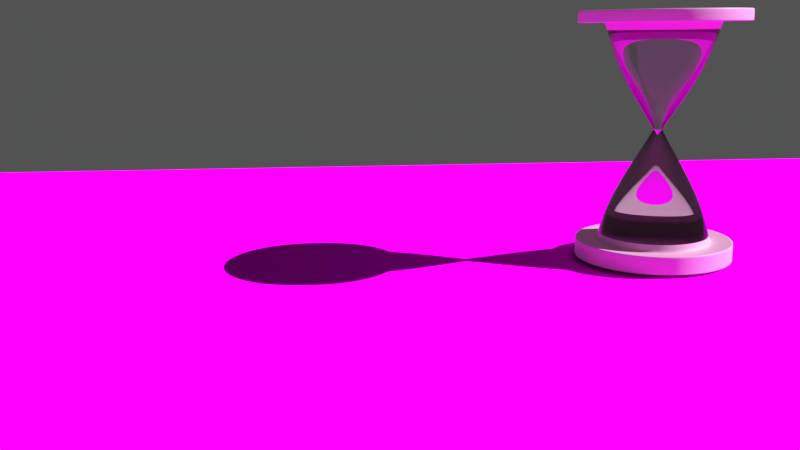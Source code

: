 # Source: sAND_WATCH.blend  (saved by Blender 2.79.0; exported with 4.5.12 LTS)
import bpy
from mathutils import Matrix  # noqa: F401  (used for matrix-valued properties, if any)

bpy.ops.wm.read_factory_settings(use_empty=True)
scene = bpy.context.scene
scene.name = 'Scene'

# ---- collections
col_collection_1 = bpy.data.collections.new('Collection 1'); scene.collection.children.link(col_collection_1)
col_collection_12 = bpy.data.collections.new('Collection 12'); scene.collection.children.link(col_collection_12)

# ---- images (referenced by path relative to the original .blend; pixels are not part of the script)
import os
ASSET_DIR = os.environ.get("B2B_ASSET_DIR", "")  # directory of the original .blend (textures are referenced by path, not embedded)
HERE = os.path.dirname(os.path.abspath(__file__))  # packed textures are extracted next to this script under _unpacked/

def load_image(name, relpath, width, height, colorspace="sRGB"):
    """Load a texture the original file referenced (path relative to the .blend, or extracted next to this script)."""
    p = next((c for c in (os.path.join(HERE, relpath), os.path.join(ASSET_DIR, relpath)) if relpath and os.path.exists(c)), "")
    if p:
        img = bpy.data.images.load(p, check_existing=True)
        img.name = name
    else:  # same state as the original file: an image datablock whose file is absent (Cycles renders it pink)
        img = bpy.data.images.new(name, width, height)
        img.source = "FILE"
        img.filepath = "//" + (relpath or name)
    img.colorspace_settings.name = colorspace
    return img
img_innocent = load_image('innocent', 'marble_01_diff_4k.jpg', 1024, 1024, 'sRGB')
img_floor_tiles_04_nor_8k_jpg = load_image('floor_tiles_04_nor_8k.jpg', 'floor_tiles_04_nor_8k.jpg', 1024, 1024, 'sRGB')

# ---- materials (node trees are filled in below, after node groups)
mat_material_006 = bpy.data.materials.new('Material.006')
mat_material_006.alpha_threshold = 0.0
mat_material_006.roughness = 0.5
mat_innocent = bpy.data.materials.new('innocent')
mat_innocent.alpha_threshold = 0.0
mat_innocent.preview_render_type = 'SHADERBALL'
mat_innocent.diffuse_color = (0.09318, 0.5871, 0.8, 1.0)
mat_innocent.roughness = 0.5
mat_material_002 = bpy.data.materials.new('Material.002')
mat_material_002.alpha_threshold = 0.0
mat_material_002.roughness = 0.5
mat_material = bpy.data.materials.new('Material')
mat_material.alpha_threshold = 0.0
mat_material.roughness = 0.5

# ---- material node trees
mat_material_006.use_nodes = True; mat_material_006.node_tree.nodes.clear()
_N = mat_material_006.node_tree.nodes; _L = mat_material_006.node_tree.links
n0 = _N.new('ShaderNodeOutputMaterial'); n0.name = 'Material Output'; n0.location = (604, 692)
n1 = _N.new('ShaderNodeTexImage'); n1.name = 'Image Texture'; n1.location = (-250, 737)
n1.width = 140
n1.image = img_innocent
n2 = _N.new('ShaderNodeBsdfDiffuse'); n2.name = 'Diffuse BSDF'; n2.location = (251, 715)
n2.inputs[1].default_value = 0.025
n3 = _N.new('ShaderNodeTexImage'); n3.name = 'Image Texture.001'; n3.location = (-176, 455)
n3.width = 140
n3.image = img_floor_tiles_04_nor_8k_jpg
n4 = _N.new('ShaderNodeBump'); n4.name = 'Bump'; n4.location = (18, 644)
n4.inputs[0].default_value = 2.0
n4.inputs[1].default_value = 0.1
n4.inputs[2].default_value = 1.0
_L.new(n1.outputs[0], n2.inputs[0])
_L.new(n2.outputs[0], n0.inputs[0])
_L.new(n3.outputs[0], n4.inputs[4])
_L.new(n1.outputs[0], n4.inputs[3])
_L.new(n4.outputs[0], n2.inputs[2])
n0.is_active_output = True
mat_innocent.use_nodes = True; mat_innocent.node_tree.nodes.clear()
_N = mat_innocent.node_tree.nodes; _L = mat_innocent.node_tree.links
n0 = _N.new('ShaderNodeBsdfDiffuse'); n0.name = 'Diffuse BSDF'; n0.location = (10, 300)
n0.inputs[0].default_value = (0.03967, 0.01563, 0.01738, 1.0)
n1 = _N.new('ShaderNodeOutputMaterial'); n1.name = 'Material Output'; n1.location = (494, 311)
n2 = _N.new('ShaderNodeAddShader'); n2.name = 'Add Shader'; n2.location = (287, 273)
n3 = _N.new('ShaderNodeBsdfPrincipled'); n3.name = 'Principled BSDF'; n3.location = (16, 162)
n3.width = 150
n3.subsurface_method = 'BURLEY'
n3.inputs[0].default_value = (0.8, 0.4426, 0.6991, 1.0)
n3.inputs[3].default_value = 1.45
n3.inputs[9].default_value = (1.0, 1.0, 1.0)
_L.new(n3.outputs[0], n2.inputs[1])
_L.new(n0.outputs[0], n2.inputs[0])
_L.new(n2.outputs[0], n1.inputs[0])
n1.is_active_output = True
mat_material_002.use_nodes = True; mat_material_002.node_tree.nodes.clear()
_N = mat_material_002.node_tree.nodes; _L = mat_material_002.node_tree.links
n0 = _N.new('ShaderNodeOutputMaterial'); n0.name = 'Material Output'; n0.location = (-92, 611)
n1 = _N.new('ShaderNodeNewGeometry'); n1.name = 'Geometry'; n1.location = (-704, 544)
n2 = _N.new('ShaderNodeBsdfGlass'); n2.name = 'Glass BSDF'; n2.location = (-382, 611)
n2.distribution = 'BECKMANN'
n2.inputs[0].default_value = (0.8, 0.8, 0.8, 1.0)
n2.inputs[2].default_value = 1.45
_L.new(n2.outputs[0], n0.inputs[0])
n0.is_active_output = True
mat_material.use_nodes = True; mat_material.node_tree.nodes.clear()
_N = mat_material.node_tree.nodes; _L = mat_material.node_tree.links
n0 = _N.new('ShaderNodeOutputMaterial'); n0.name = 'Material Output'; n0.location = (300, 300)
n1 = _N.new('ShaderNodeBsdfDiffuse'); n1.name = 'Diffuse BSDF'; n1.location = (10, 300)
n1.inputs[0].default_value = (0.454, 0.3703, 0.8, 1.0)
_L.new(n1.outputs[0], n0.inputs[0])
n0.is_active_output = True

# ---- world
world_world = bpy.data.worlds.new('World'); scene.world = world_world
world_world.use_nodes = True; world_world.node_tree.nodes.clear()
_N = world_world.node_tree.nodes; _L = world_world.node_tree.links
n0 = _N.new('ShaderNodeOutputWorld'); n0.name = 'World Output'; n0.location = (300, 300)
n1 = _N.new('ShaderNodeBackground'); n1.name = 'Background'; n1.location = (10, 300)
n1.inputs[0].default_value = (0.08353, 0.08353, 0.08353, 1.0)
_L.new(n1.outputs[0], n0.inputs[0])
n0.is_active_output = True
world_world.color = (0.08353, 0.08353, 0.08353)
world_world.use_sun_shadow = False
world_world.sun_shadow_jitter_overblur = 0.0
world_world.cycles.sampling_method = 'MANUAL'

# ---- cameras
cam_camera = bpy.data.cameras.new('Camera')
cam_camera.clip_end = 100.0
cam_camera.lens = 35.0
cam_camera.sensor_width = 32.0
cam_camera.sensor_height = 18.0
cam_camera.ortho_scale = 7.314
cam_camera.dof.focus_distance = 0.0

# ---- lights
light_point_002 = bpy.data.lights.new('Point.002', 'SUN')
light_point_002.transmission_factor = 0.0
light_point_002.angle = 0.0
light_point_002.energy = 5.0
light_point_002.shadow_buffer_clip_start = 0.5
light_point_002.shadow_cascade_max_distance = 1000.0

# ---- meshes
me_plane = bpy.data.meshes.new('Plane')
me_plane.from_pydata([(-1.0, -1.0, 0.0), (1.0, -1.0, 0.0), (-1.0, 1.0, 0.0), (1.0, 1.0, 0.0)], [], [(0, 1, 3, 2)])
me_plane.polygons.foreach_set('material_index', [1])
_uv = me_plane.uv_layers.new(name='UVMap')
_uv.uv.foreach_set('vector', [1.006, 0.006432, 0.9936, 1.006, -0.00635, 0.9936, 0.006432, -0.00635])
me_plane.materials.append(None)
me_plane.materials.append(mat_material_006)
me_plane.use_remesh_preserve_volume = False
me_plane.use_remesh_preserve_attributes = False
me_plane.use_mirror_vertex_groups = False
me_plane.update()
me_cylinder_001 = bpy.data.meshes.new('Cylinder.001')
me_cylinder_001.from_pydata([(-3.2e-08, 0.8245, -1.0), (-6.903e-08, 0.6242, 1.815), (0.3155, 0.7617, -1.0), (0.2389, 0.5767, 1.815), (0.583, 0.583, -1.0), (0.4414, 0.4414, 1.815), (0.7617, 0.3155, -1.0), (0.5767, 0.2389, 1.815), (0.8245, -4.504e-08, -1.0), (0.6242, -4.79e-08, 1.815), (0.7617, -0.3155, -1.0), (0.5767, -0.2389, 1.815), (0.583, -0.583, -1.0), (0.4414, -0.4414, 1.815), (0.3155, -0.7617, -1.0), (0.2389, -0.5767, 1.815), (1.23e-07, -0.8245, -1.0), (9.225e-08, -0.6242, 1.815), (-0.3155, -0.7617, -1.0), (-0.2389, -0.5767, 1.815), (-0.583, -0.583, -1.0), (-0.4414, -0.4414, 1.815), (-0.7617, -0.3155, -1.0), (-0.5767, -0.2389, 1.815), (-0.8245, -7.512e-11, -1.0), (-0.6242, -1.769e-08, 1.815), (-0.7617, 0.3155, -1.0), (-0.5767, 0.2389, 1.815), (-0.583, 0.583, -1.0), (-0.4414, 0.4414, 1.815), (-0.3155, 0.7617, -1.0), (-0.2389, 0.5767, 1.815), (1.022e-09, 0.9789, 1.714), (0.3746, 0.9044, 1.714), (0.6922, 0.6922, 1.714), (0.9044, 0.3746, 1.714), (0.9789, -4.251e-08, 1.714), (0.9044, -0.3746, 1.714), (0.6922, -0.6922, 1.714), (0.3746, -0.9044, 1.714), (1.488e-07, -0.9789, 1.714), (-0.3746, -0.9044, 1.714), (-0.6922, -0.6922, 1.714), (-0.9044, -0.3746, 1.714), (-0.9789, 1.195e-08, 1.714), (-0.9044, 0.3746, 1.714), (-0.6922, 0.6922, 1.714), (-0.3746, 0.9044, 1.714), (0.3827, 0.9239, -0.8443), (0.7071, 0.7071, -0.8443), (0.9239, 0.3827, -0.8443), (1.0, -4.371e-08, -0.8443), (0.9239, -0.3827, -0.8443), (0.7071, -0.7071, -0.8443), (0.3827, -0.9239, -0.8443), (1.51e-07, -1.0, -0.8443), (-0.3827, -0.9239, -0.8443), (-0.7071, -0.7071, -0.8443), (-0.9239, -0.3827, -0.8443), (-1.0, 1.192e-08, -0.8443), (-0.9239, 0.3827, -0.8443), (-0.7071, 0.7071, -0.8443), (-0.3827, 0.9239, -0.8443), (0.0, 1.0, -0.8443), (4.202e-08, 0.07673, 0.4785), (0.02936, 0.07089, 0.4785), (0.05426, 0.05426, 0.4785), (0.07089, 0.02936, 0.4785), (0.07673, 1.902e-09, 0.4785), (0.07089, -0.02936, 0.4785), (0.05426, -0.05426, 0.4785), (0.02936, -0.07089, 0.4785), (5.361e-08, -0.07673, 0.4785), (-0.02936, -0.07089, 0.4785), (-0.05426, -0.05426, 0.4785), (-0.07089, -0.02936, 0.4785), (-0.07673, 6.171e-09, 0.4785), (-0.07089, 0.02936, 0.4785), (-0.05426, 0.05426, 0.4785), (-0.02936, 0.07089, 0.4785), (0.5553, 1.341, 1.838), (-3.668e-08, 1.451, 1.838), (-2.378e-08, 1.272, 1.699), (1.026, 1.026, 1.838), (1.341, 0.5553, 1.838), (1.451, -6.249e-08, 1.838), (1.341, -0.5553, 1.838), (1.026, -1.026, 1.838), (0.5553, -1.341, 1.838), (1.824e-07, -1.451, 1.838), (-0.5553, -1.341, 1.838), (-1.026, -1.026, 1.838), (-1.341, -0.5553, 1.838), (-1.451, 1.823e-08, 1.838), (-1.341, 0.5553, 1.838), (-1.026, 1.026, 1.838), (-0.5553, 1.341, 1.838), (0.4868, 1.175, 1.699), (0.8996, 0.8996, 1.699), (1.175, 0.4868, 1.699), (1.272, -5.525e-08, 1.699), (1.175, -0.4868, 1.699), (0.8996, -0.8996, 1.699), (0.4868, -1.175, 1.699), (1.683e-07, -1.272, 1.699), (-0.4868, -1.175, 1.699), (-0.8996, -0.8996, 1.699), (-1.175, -0.4868, 1.699), (-1.272, 1.553e-08, 1.699), (-1.175, 0.4868, 1.699), (-0.8996, 0.8996, 1.699), (-0.4868, 1.175, 1.699), (-4.923e-08, 1.378, -1.029), (0.5273, 1.273, -1.029), (0.5273, 1.273, -0.8149), (0.9744, 0.9744, -1.029), (0.9744, 0.9744, -0.8149), (1.273, 0.5273, -1.029), (1.273, 0.5273, -0.8149), (1.378, -5.023e-08, -1.029), (1.378, -5.023e-08, -0.8149), (1.273, -0.5273, -1.029), (1.273, -0.5273, -0.8149), (0.9744, -0.9744, -1.029), (0.9744, -0.9744, -0.8149), (0.5273, -1.273, -1.029), (0.5273, -1.273, -0.8149), (1.588e-07, -1.378, -1.029), (1.588e-07, -1.378, -0.8149), (-0.5273, -1.273, -1.029), (-0.5273, -1.273, -0.8149), (-0.9744, -0.9744, -1.029), (-0.9744, -0.9744, -0.8149), (-1.273, -0.5273, -1.029), (-1.273, -0.5273, -0.8149), (-1.378, 2.644e-08, -1.029), (-1.378, 2.644e-08, -0.8149), (-1.273, 0.5273, -1.029), (-1.273, 0.5273, -0.8149), (-0.9744, 0.9744, -1.029), (-0.9744, 0.9744, -0.8149), (-0.5273, 1.273, -1.029), (-0.5273, 1.273, -0.8149), (-4.923e-08, 1.378, -0.8149), (-0.3324, 0.9951, -0.8396), (-0.07374, 1.047, -0.8396), (-0.7951, -0.6872, -0.8394), (-0.9392, -0.4716, -0.8394), (0.3791, 0.9152, -0.8262), (0.7005, 0.7005, -0.8262), (0.9152, 0.3791, -0.8262), (0.9906, -4.32e-08, -0.8262), (0.9152, -0.3791, -0.8262), (0.7005, -0.7005, -0.8262), (0.3791, -0.9152, -0.8262), (1.499e-07, -0.9906, -0.8262), (-0.3791, -0.9152, -0.8262), (-0.7005, -0.7005, -0.8262), (-0.9152, -0.3791, -0.8262), (-0.9906, 1.192e-08, -0.8262), (-0.9152, 0.3791, -0.8262), (-0.7005, 0.7005, -0.8262), (-0.3791, 0.9152, -0.8262), (3.49e-10, 0.9906, -0.8262), (4.913e-08, 0.09411, 0.4478), (0.03601, 0.08695, 0.4478), (0.06655, 0.06655, 0.4478), (0.08695, 0.03601, 0.4478), (0.09411, -6.777e-10, 0.4478), (0.08695, -0.03601, 0.4478), (0.06655, -0.06655, 0.4478), (0.03601, -0.08695, 0.4478), (6.334e-08, -0.09411, 0.4478), (-0.03601, -0.08695, 0.4478), (-0.06655, -0.06655, 0.4478), (-0.08695, -0.03601, 0.4478), (-0.09411, 4.558e-09, 0.4478), (-0.08695, 0.03601, 0.4478), (-0.06655, 0.06655, 0.4478), (-0.03601, 0.08695, 0.4478), (4.09e-08, 0.09781, 0.5168), (0.03743, 0.09036, 0.5168), (0.06916, 0.06916, 0.5168), (0.09036, 0.03743, 0.5168), (0.09781, 7.132e-09, 0.5168), (0.09036, -0.03743, 0.5168), (0.06916, -0.06916, 0.5168), (0.03743, -0.09036, 0.5168), (5.566e-08, -0.09781, 0.5168), (-0.03743, -0.09036, 0.5168), (-0.06916, -0.06916, 0.5168), (-0.09036, -0.03743, 0.5168), (-0.09781, 1.257e-08, 0.5168), (-0.09036, 0.03743, 0.5168), (-0.06916, 0.06916, 0.5168), (-0.03743, 0.09036, 0.5168), (1.285e-09, 0.9718, 1.701), (0.3719, 0.8978, 1.701), (0.6871, 0.6871, 1.701), (0.8978, 0.3719, 1.701), (0.9718, -4.212e-08, 1.701), (0.8978, -0.3719, 1.701), (0.6871, -0.6871, 1.701), (0.3719, -0.8978, 1.701), (1.48e-07, -0.9718, 1.701), (-0.3719, -0.8978, 1.701), (-0.6871, -0.6871, 1.701), (-0.8978, -0.3719, 1.701), (-0.9718, 1.194e-08, 1.701), (-0.8978, 0.3719, 1.701), (-0.6871, 0.6871, 1.701), (-0.3719, 0.8978, 1.701), (0.4809, -1.161, 1.829), (-1.161, -0.4809, 1.829), (0.4809, 1.161, 1.829), (0.8886, 0.8886, 1.829), (-0.8886, 0.8886, 1.829), (-0.4809, 1.161, 1.829), (1.161, -0.4809, 1.829), (0.8886, -0.8886, 1.829), (-0.4809, -1.161, 1.829), (-0.8886, -0.8886, 1.829), (-2.247e-08, 1.257, 1.829), (1.161, 0.4809, 1.829), (-1.257, 1.534e-08, 1.829), (1.673e-07, -1.257, 1.829), (1.257, -5.458e-08, 1.829), (-1.161, 0.4809, 1.829), (0.5273, 1.273, -1.022), (0.9744, 0.9744, -1.022), (1.273, 0.5273, -1.022), (1.378, -5.023e-08, -1.022), (1.273, -0.5273, -1.022), (0.9744, -0.9744, -1.022), (0.5273, -1.273, -1.022), (1.588e-07, -1.378, -1.022), (-0.5273, -1.273, -1.022), (-0.9744, -0.9744, -1.022), (-1.273, -0.5273, -1.022), (-1.378, 2.644e-08, -1.022), (-1.273, 0.5273, -1.022), (-0.9744, 0.9744, -1.022), (-0.5273, 1.273, -1.022), (-4.923e-08, 1.378, -1.022), (-4.923e-08, 1.378, -0.8192), (0.5273, 1.273, -0.8192), (0.9744, 0.9744, -0.8192), (1.273, 0.5273, -0.8192), (1.378, -5.023e-08, -0.8192), (1.273, -0.5273, -0.8192), (0.9744, -0.9744, -0.8192), (0.5273, -1.273, -0.8192), (1.588e-07, -1.378, -0.8192), (-0.5273, -1.273, -0.8192), (-0.9744, -0.9744, -0.8192), (-1.273, -0.5273, -0.8192), (-1.378, 2.644e-08, -0.8192), (-1.273, 0.5273, -0.8192), (-0.9744, 0.9744, -0.8192), (-0.5273, 1.273, -0.8192), (0.0, 1.0, -1.0), (0.3827, 0.9239, -1.0), (0.7071, 0.7071, -1.0), (0.9239, 0.3827, -1.0), (1.0, -4.371e-08, -1.0), (0.9239, -0.3827, -1.0), (0.7071, -0.7071, -1.0), (0.3827, -0.9239, -1.0), (1.51e-07, -1.0, -1.0), (-0.3827, -0.9239, -1.0), (-0.7071, -0.7071, -1.0), (-0.9239, -0.3827, -1.0), (-1.0, 1.192e-08, -1.0), (-0.9239, 0.3827, -1.0), (-0.7071, 0.7071, -1.0), (-0.3827, 0.9239, -1.0), (0.5273, 1.273, -1.009), (0.9744, 0.9744, -1.009), (1.273, 0.5273, -1.009), (1.378, -5.023e-08, -1.009), (1.273, -0.5273, -1.009), (0.9744, -0.9744, -1.009), (0.5273, -1.273, -1.009), (1.588e-07, -1.378, -1.009), (-0.5273, -1.273, -1.009), (-0.9744, -0.9744, -1.009), (-1.273, -0.5273, -1.009), (-1.378, 2.644e-08, -1.009), (-1.273, 0.5273, -1.009), (-0.9744, 0.9744, -1.009), (-0.5273, 1.273, -1.009), (-4.923e-08, 1.378, -1.009), (0.4127, -0.9965, -1.006), (-0.9965, -0.4127, -1.006), (-0.7627, -0.7627, -1.006), (0.7627, 0.7627, -1.006), (0.4127, 0.9965, -1.006), (-0.4127, 0.9965, -1.006), (-0.7627, 0.7627, -1.006), (0.7627, -0.7627, -1.006), (0.9965, -0.4127, -1.006), (-1.023e-08, 1.079, -1.006), (0.9965, 0.4127, -1.006), (-1.079, 1.494e-08, -1.006), (1.526e-07, -1.079, -1.006), (1.079, -4.507e-08, -1.006), (-0.9965, 0.4127, -1.006), (-0.4127, -0.9965, -1.006), (0.3746, 0.9044, 1.815), (1.022e-09, 0.9789, 1.815), (0.6922, 0.6922, 1.815), (0.9044, 0.3746, 1.815), (0.9789, -4.251e-08, 1.815), (0.9044, -0.3746, 1.815), (0.6922, -0.6922, 1.815), (0.3746, -0.9044, 1.815), (1.488e-07, -0.9789, 1.815), (-0.3746, -0.9044, 1.815), (-0.6922, -0.6922, 1.815), (-0.9044, -0.3746, 1.815), (-0.9789, 1.195e-08, 1.815), (-0.9044, 0.3746, 1.815), (-0.6922, 0.6922, 1.815), (-0.3746, 0.9044, 1.815), (-3.668e-08, 1.451, 1.702), (0.5553, 1.341, 1.702), (1.026, 1.026, 1.702), (1.341, 0.5553, 1.702), (1.451, -6.249e-08, 1.702), (1.341, -0.5553, 1.702), (1.026, -1.026, 1.702), (0.5553, -1.341, 1.702), (1.824e-07, -1.451, 1.702), (-0.5553, -1.341, 1.702), (-1.026, -1.026, 1.702), (-1.341, -0.5553, 1.702), (-1.451, 1.823e-08, 1.702), (-1.341, 0.5553, 1.702), (-1.026, 1.026, 1.702), (-0.5553, 1.341, 1.702), (-0.3286, 0.9559, 1.712), (-0.06224, 1.009, 1.712), (-0.9087, -0.4503, 1.711), (-0.7638, -0.6672, 1.711), (0.5474, -1.322, 1.837), (-1.322, -0.5474, 1.837), (1.011, 1.011, 1.837), (-0.5474, 1.322, 1.837), (1.011, -1.011, 1.837), (-1.011, -1.011, 1.837), (-3.518e-08, 1.43, 1.837), (1.322, 0.5474, 1.837), (-1.43, 1.793e-08, 1.837), (1.808e-07, -1.43, 1.837), (1.43, -6.166e-08, 1.837), (-1.322, 0.5474, 1.837), (0.5474, 1.322, 1.837), (-1.011, 1.011, 1.837), (1.322, -0.5474, 1.837), (-0.5474, -1.322, 1.837), (-3.668e-08, 1.451, 1.707), (0.5553, 1.341, 1.707), (1.026, 1.026, 1.707), (1.341, 0.5553, 1.707), (1.451, -6.249e-08, 1.707), (1.341, -0.5553, 1.707), (1.026, -1.026, 1.707), (0.5553, -1.341, 1.707), (1.824e-07, -1.451, 1.707), (-0.5553, -1.341, 1.707), (-1.026, -1.026, 1.707), (-1.341, -0.5553, 1.707), (-1.451, 1.823e-08, 1.707), (-1.341, 0.5553, 1.707), (-1.026, 1.026, 1.707), (-0.5553, 1.341, 1.707), (-0.9377, -0.4627, -0.8399), (-0.7863, -0.6892, -0.8399), (-1.181, -0.5637, -0.8194), (-0.9729, -0.8758, -0.8194), (1.192, -0.5597, -0.8189), (0.9731, -0.8866, -0.8189), (0.7777, -0.6912, -0.8404), (0.9362, -0.454, -0.8404), (-0.3387, 0.9862, -0.8402), (-0.4423, 1.236, -0.8191), (-0.06452, 1.312, -0.8191), (-0.06452, 1.041, -0.8402), (0.3117, 0.7524, -0.3572), (0.5759, 0.5759, -0.3572), (0.7524, 0.3117, -0.3572), (0.8144, -3.049e-08, -0.3572), (0.7524, -0.3117, -0.3572), (0.5759, -0.5759, -0.3572), (0.3117, -0.7524, -0.3572), (1.258e-07, -0.8144, -0.3572), (-0.3117, -0.7524, -0.3572), (-0.5759, -0.5759, -0.3572), (-0.7524, -0.3117, -0.3572), (-0.8144, 1.482e-08, -0.3572), (-0.7524, 0.3117, -0.3572), (-0.5759, 0.5759, -0.3572), (-0.3117, 0.7524, -0.3572), (2.785e-09, 0.8144, -0.3572), (0.2919, 0.7047, 1.187), (0.5393, 0.5393, 1.187), (0.7047, 0.2919, 1.187), (0.7627, -3.023e-08, 1.187), (0.7047, -0.2919, 1.187), (0.5393, -0.5393, 1.187), (0.2919, -0.7047, 1.187), (1.174e-07, -0.7627, 1.187), (-0.2919, -0.7047, 1.187), (-0.5393, -0.5393, 1.187), (-0.7047, -0.2919, 1.187), (-0.7627, 1.221e-08, 1.187), (-0.7047, 0.2919, 1.187), (-0.5393, 0.5393, 1.187), (-0.2919, 0.7047, 1.187), (2.211e-09, 0.7627, 1.187)], [], [(345, 352, 93, 92), (346, 351, 84, 83), (37, 36, 100, 101), (347, 350, 81, 96), (348, 344, 88, 87), (39, 38, 102, 103), (349, 345, 92, 91), (356, 346, 83, 80), (40, 39, 103, 104), (41, 40, 104, 105), (357, 347, 96, 95), (358, 348, 87, 86), (42, 41, 105, 106), (3, 1, 31, 29, 27, 25, 23, 21, 19, 17, 15, 13, 11, 9, 7, 5), (359, 349, 91, 90), (0, 2, 4, 6, 8, 10, 12, 14, 16, 18, 20, 22, 24, 26, 28, 30), (211, 47, 32, 196), (210, 46, 47, 211), (209, 45, 46, 210), (208, 44, 45, 209), (207, 43, 44, 208), (206, 42, 43, 207), (205, 41, 42, 206), (204, 40, 41, 205), (203, 39, 40, 204), (202, 38, 39, 203), (201, 37, 38, 202), (200, 36, 37, 201), (199, 35, 36, 200), (198, 34, 35, 199), (197, 33, 34, 198), (196, 32, 33, 197), (303, 293, 133, 135), (302, 295, 115, 117), (51, 52, 122, 120), (301, 297, 141, 112), (292, 299, 123, 125), (50, 51, 120, 118), (293, 294, 131, 133), (49, 50, 118, 116), (295, 296, 113, 115), (48, 49, 116, 114), (297, 298, 139, 141), (61, 62, 142, 140), (299, 300, 121, 123), (63, 48, 114, 143), (164, 64, 65, 165), (165, 65, 66, 166), (166, 66, 67, 167), (167, 67, 68, 168), (168, 68, 69, 169), (169, 69, 70, 170), (170, 70, 71, 171), (171, 71, 72, 172), (172, 72, 73, 173), (173, 73, 74, 174), (174, 74, 75, 175), (175, 75, 76, 176), (176, 76, 77, 177), (177, 77, 78, 178), (178, 78, 79, 179), (179, 79, 64, 164), (360, 81, 80, 361), (361, 80, 83, 362), (362, 83, 84, 363), (363, 84, 85, 364), (364, 85, 86, 365), (365, 86, 87, 366), (366, 87, 88, 367), (367, 88, 89, 368), (368, 89, 90, 369), (369, 90, 91, 370), (370, 91, 92, 371), (371, 92, 93, 372), (372, 93, 94, 373), (373, 94, 95, 374), (374, 95, 96, 375), (375, 96, 81, 360), (36, 35, 99, 100), (344, 353, 89, 88), (35, 34, 98, 99), (34, 33, 97, 98), (351, 354, 85, 84), (352, 355, 94, 93), (47, 46, 110, 111), (33, 32, 82, 97), (46, 45, 109, 110), (353, 359, 90, 89), (45, 44, 108, 109), (354, 358, 86, 85), (355, 357, 95, 94), (44, 43, 107, 108), (350, 356, 80, 81), (244, 143, 114, 245), (245, 114, 116, 246), (246, 116, 118, 247), (247, 118, 120, 248), (248, 120, 122, 249), (249, 122, 124, 250), (250, 124, 126, 251), (251, 126, 128, 252), (252, 128, 130, 253), (253, 130, 132, 254), (254, 132, 134, 255), (255, 134, 136, 256), (256, 136, 138, 257), (257, 138, 140, 258), (258, 140, 142, 259), (259, 142, 143, 244), (53, 54, 126, 124), (304, 292, 125, 127), (54, 55, 128, 126), (305, 302, 117, 119), (55, 56, 130, 128), (306, 303, 135, 137), (56, 57, 132, 130), (307, 304, 127, 129), (377, 376, 147, 146), (300, 305, 119, 121), (58, 59, 136, 134), (298, 306, 137, 139), (296, 301, 112, 113), (59, 60, 138, 136), (294, 307, 129, 131), (60, 61, 140, 138), (384, 387, 145, 144), (62, 162, 163, 63), (61, 161, 162, 62), (60, 160, 161, 61), (59, 159, 160, 60), (58, 158, 159, 59), (57, 157, 158, 58), (56, 156, 157, 57), (55, 155, 156, 56), (54, 154, 155, 55), (53, 153, 154, 54), (52, 152, 153, 53), (51, 151, 152, 52), (50, 150, 151, 51), (49, 149, 150, 50), (48, 148, 149, 49), (63, 163, 148, 48), (402, 179, 164, 403), (401, 178, 179, 402), (400, 177, 178, 401), (399, 176, 177, 400), (398, 175, 176, 399), (397, 174, 175, 398), (396, 173, 174, 397), (395, 172, 173, 396), (394, 171, 172, 395), (393, 170, 171, 394), (392, 169, 170, 393), (391, 168, 169, 392), (390, 167, 168, 391), (389, 166, 167, 390), (388, 165, 166, 389), (403, 164, 165, 388), (64, 180, 181, 65), (65, 181, 182, 66), (66, 182, 183, 67), (67, 183, 184, 68), (68, 184, 185, 69), (69, 185, 186, 70), (70, 186, 187, 71), (71, 187, 188, 72), (72, 188, 189, 73), (73, 189, 190, 74), (74, 190, 191, 75), (75, 191, 192, 76), (76, 192, 193, 77), (77, 193, 194, 78), (78, 194, 195, 79), (79, 195, 180, 64), (419, 196, 197, 404), (404, 197, 198, 405), (405, 198, 199, 406), (406, 199, 200, 407), (407, 200, 201, 408), (408, 201, 202, 409), (409, 202, 203, 410), (410, 203, 204, 411), (411, 204, 205, 412), (412, 205, 206, 413), (413, 206, 207, 414), (414, 207, 208, 415), (415, 208, 209, 416), (416, 209, 210, 417), (417, 210, 211, 418), (418, 211, 196, 419), (309, 308, 214, 222), (321, 322, 216, 227), (312, 313, 218, 226), (316, 317, 220, 225), (320, 321, 227, 224), (311, 312, 226, 223), (315, 316, 225, 212), (317, 318, 221, 220), (313, 314, 219, 218), (322, 323, 217, 216), (308, 310, 215, 214), (318, 319, 213, 221), (314, 315, 212, 219), (323, 309, 222, 217), (310, 311, 223, 215), (319, 320, 224, 213), (141, 242, 243, 112), (139, 241, 242, 141), (137, 240, 241, 139), (135, 239, 240, 137), (133, 238, 239, 135), (131, 237, 238, 133), (129, 236, 237, 131), (127, 235, 236, 129), (125, 234, 235, 127), (123, 233, 234, 125), (121, 232, 233, 123), (119, 231, 232, 121), (117, 230, 231, 119), (115, 229, 230, 117), (113, 228, 229, 115), (112, 243, 228, 113), (290, 259, 244, 291), (289, 258, 259, 290), (288, 257, 258, 289), (287, 256, 257, 288), (286, 255, 256, 287), (285, 254, 255, 286), (284, 253, 254, 285), (283, 252, 253, 284), (282, 251, 252, 283), (281, 250, 251, 282), (280, 249, 250, 281), (279, 248, 249, 280), (278, 247, 248, 279), (277, 246, 247, 278), (276, 245, 246, 277), (291, 244, 245, 276), (2, 0, 260, 261), (4, 2, 261, 262), (6, 4, 262, 263), (8, 6, 263, 264), (10, 8, 264, 265), (12, 10, 265, 266), (14, 12, 266, 267), (16, 14, 267, 268), (18, 16, 268, 269), (20, 18, 269, 270), (22, 20, 270, 271), (24, 22, 271, 272), (26, 24, 272, 273), (28, 26, 273, 274), (30, 28, 274, 275), (0, 30, 275, 260), (243, 291, 276, 228), (228, 276, 277, 229), (229, 277, 278, 230), (230, 278, 279, 231), (231, 279, 280, 232), (232, 280, 281, 233), (233, 281, 282, 234), (234, 282, 283, 235), (235, 283, 284, 236), (236, 284, 285, 237), (237, 285, 286, 238), (238, 286, 287, 239), (239, 287, 288, 240), (240, 288, 289, 241), (241, 289, 290, 242), (242, 290, 291, 243), (270, 269, 307, 294), (261, 260, 301, 296), (274, 273, 306, 298), (265, 264, 305, 300), (269, 268, 304, 307), (273, 272, 303, 306), (264, 263, 302, 305), (268, 267, 292, 304), (266, 265, 300, 299), (275, 274, 298, 297), (262, 261, 296, 295), (271, 270, 294, 293), (267, 266, 299, 292), (260, 275, 297, 301), (263, 262, 295, 302), (272, 271, 293, 303), (1, 3, 308, 309), (3, 5, 310, 308), (5, 7, 311, 310), (7, 9, 312, 311), (9, 11, 313, 312), (11, 13, 314, 313), (13, 15, 315, 314), (15, 17, 316, 315), (17, 19, 317, 316), (19, 21, 318, 317), (21, 23, 319, 318), (23, 25, 320, 319), (25, 27, 321, 320), (27, 29, 322, 321), (29, 31, 323, 322), (31, 1, 309, 323), (111, 339, 324, 82), (110, 338, 339, 111), (109, 337, 338, 110), (108, 336, 337, 109), (107, 335, 336, 108), (106, 334, 335, 107), (105, 333, 334, 106), (104, 332, 333, 105), (103, 331, 332, 104), (102, 330, 331, 103), (101, 329, 330, 102), (100, 328, 329, 101), (99, 327, 328, 100), (98, 326, 327, 99), (97, 325, 326, 98), (82, 324, 325, 97), (32, 47, 340, 341), (43, 42, 343, 342), (222, 214, 356, 350), (227, 216, 357, 355), (226, 218, 358, 354), (225, 220, 359, 353), (224, 227, 355, 352), (223, 226, 354, 351), (212, 225, 353, 344), (220, 221, 349, 359), (218, 219, 348, 358), (216, 217, 347, 357), (214, 215, 346, 356), (221, 213, 345, 349), (219, 212, 344, 348), (217, 222, 350, 347), (215, 223, 351, 346), (213, 224, 352, 345), (339, 375, 360, 324), (338, 374, 375, 339), (337, 373, 374, 338), (336, 372, 373, 337), (335, 371, 372, 336), (334, 370, 371, 335), (333, 369, 370, 334), (332, 368, 369, 333), (331, 367, 368, 332), (330, 366, 367, 331), (329, 365, 366, 330), (328, 364, 365, 329), (327, 363, 364, 328), (326, 362, 363, 327), (325, 361, 362, 326), (324, 360, 361, 325), (134, 132, 379, 378), (132, 57, 377, 379), (58, 134, 378, 376), (57, 58, 376, 377), (52, 53, 382, 383), (122, 52, 383, 380), (53, 124, 381, 382), (124, 122, 380, 381), (143, 142, 385, 386), (62, 63, 387, 384), (63, 143, 386, 387), (142, 62, 384, 385), (163, 403, 388, 148), (148, 388, 389, 149), (149, 389, 390, 150), (150, 390, 391, 151), (151, 391, 392, 152), (152, 392, 393, 153), (153, 393, 394, 154), (154, 394, 395, 155), (155, 395, 396, 156), (156, 396, 397, 157), (157, 397, 398, 158), (158, 398, 399, 159), (159, 399, 400, 160), (160, 400, 401, 161), (161, 401, 402, 162), (162, 402, 403, 163), (195, 418, 419, 180), (194, 417, 418, 195), (193, 416, 417, 194), (192, 415, 416, 193), (191, 414, 415, 192), (190, 413, 414, 191), (189, 412, 413, 190), (188, 411, 412, 189), (187, 410, 411, 188), (186, 409, 410, 187), (185, 408, 409, 186), (184, 407, 408, 185), (183, 406, 407, 184), (182, 405, 406, 183), (181, 404, 405, 182), (180, 419, 404, 181), (47, 111, 82, 32, 341, 340), (102, 38, 37, 101), (382, 381, 380, 383), (145, 387, 386, 385, 384, 144), (106, 107, 43, 342, 343, 42), (147, 376, 378, 379, 377, 146)])
me_cylinder_001.polygons.foreach_set('use_smooth', [1, 1, 1, 1, 1, 1, 1, 1, 1, 1, 1, 1, 1, 1, 1, 1, 1, 1, 1, 1, 1, 1, 1, 1, 1, 1, 1, 1, 1, 1, 1, 1, 1, 1, 1, 1, 1, 1, 1, 1, 1, 1, 1, 1, 1, 1, 1, 1, 1, 1, 1, 1, 1, 1, 1, 1, 1, 1, 1, 1, 1, 1, 1, 1, 1, 1, 1, 1, 1, 1, 1, 1, 1, 1, 1, 1, 1, 1, 1, 1, 1, 1, 1, 1, 1, 1, 1, 1, 1, 1, 1, 1, 1, 1, 1, 1, 1, 1, 1, 1, 1, 1, 1, 1, 1, 1, 1, 1, 1, 1, 1, 1, 1, 1, 1, 1, 1, 1, 1, 1, 1, 1, 1, 1, 1, 1, 1, 1, 1, 1, 1, 1, 1, 1, 1, 1, 1, 1, 1, 1, 1, 1, 1, 1, 1, 1, 1, 1, 1, 1, 1, 1, 1, 1, 1, 1, 1, 1, 1, 1, 1, 1, 1, 1, 1, 1, 1, 1, 1, 1, 1, 1, 1, 1, 1, 1, 1, 1, 1, 1, 1, 1, 1, 1, 1, 1, 1, 1, 1, 1, 1, 1, 1, 1, 1, 1, 1, 1, 1, 1, 1, 1, 1, 1, 1, 1, 1, 1, 1, 1, 1, 1, 1, 1, 1, 1, 1, 1, 1, 1, 1, 1, 1, 1, 1, 1, 1, 1, 1, 1, 1, 1, 1, 1, 1, 1, 1, 1, 1, 1, 1, 1, 1, 1, 1, 1, 1, 1, 1, 1, 1, 1, 1, 1, 1, 1, 1, 1, 1, 1, 1, 1, 1, 1, 1, 1, 1, 1, 1, 1, 1, 1, 1, 1, 1, 1, 1, 1, 1, 1, 1, 1, 1, 1, 1, 1, 1, 1, 1, 1, 1, 1, 1, 1, 1, 1, 1, 1, 1, 1, 1, 1, 1, 1, 1, 1, 1, 1, 1, 1, 1, 1, 1, 1, 1, 1, 1, 1, 1, 1, 1, 1, 1, 1, 1, 1, 1, 1, 1, 1, 1, 1, 1, 1, 1, 1, 1, 1, 1, 1, 1, 1, 1, 1, 1, 1, 1, 1, 1, 1, 1, 1, 1, 1, 1, 1, 1, 1, 1, 1, 1, 1, 1, 1, 1, 1, 1, 1, 1, 1, 1, 1, 1, 1, 1, 1, 1, 1, 1, 1, 1, 1, 1, 1, 1, 1, 1, 1, 1, 1, 1, 1, 1, 1, 1, 1, 0, 1, 1, 1, 0, 1])
me_cylinder_001.polygons.foreach_set('material_index', [0, 0, 0, 0, 0, 0, 0, 0, 0, 0, 0, 0, 0, 0, 0, 0, 0, 0, 0, 0, 0, 0, 0, 0, 0, 0, 0, 0, 0, 0, 0, 0, 0, 0, 0, 0, 0, 0, 0, 0, 0, 0, 0, 0, 0, 0, 1, 1, 1, 1, 1, 1, 1, 1, 1, 1, 1, 1, 1, 1, 1, 1, 0, 0, 0, 0, 0, 0, 0, 0, 0, 0, 0, 0, 0, 0, 0, 0, 0, 0, 0, 0, 0, 0, 0, 0, 0, 0, 0, 0, 0, 0, 0, 0, 0, 0, 0, 0, 0, 0, 0, 0, 0, 0, 0, 0, 0, 0, 0, 0, 0, 0, 0, 0, 0, 0, 0, 0, 0, 0, 0, 0, 0, 0, 0, 0, 0, 0, 0, 0, 0, 0, 0, 0, 0, 0, 0, 0, 0, 0, 0, 0, 1, 1, 1, 1, 1, 1, 1, 1, 1, 1, 1, 1, 1, 1, 1, 1, 1, 1, 1, 1, 1, 1, 1, 1, 1, 1, 1, 1, 1, 1, 1, 1, 1, 1, 1, 1, 1, 1, 1, 1, 1, 1, 1, 1, 1, 1, 1, 1, 0, 0, 0, 0, 0, 0, 0, 0, 0, 0, 0, 0, 0, 0, 0, 0, 0, 0, 0, 0, 0, 0, 0, 0, 0, 0, 0, 0, 0, 0, 0, 0, 0, 0, 0, 0, 0, 0, 0, 0, 0, 0, 0, 0, 0, 0, 0, 0, 0, 0, 0, 0, 0, 0, 0, 0, 0, 0, 0, 0, 0, 0, 0, 0, 0, 0, 0, 0, 0, 0, 0, 0, 0, 0, 0, 0, 0, 0, 0, 0, 0, 0, 0, 0, 0, 0, 0, 0, 0, 0, 0, 0, 0, 0, 0, 0, 0, 0, 0, 0, 0, 0, 0, 0, 0, 0, 0, 0, 0, 0, 0, 0, 0, 0, 0, 0, 0, 0, 0, 0, 0, 0, 0, 0, 0, 0, 0, 0, 0, 0, 0, 0, 0, 0, 0, 0, 0, 0, 0, 0, 0, 0, 0, 0, 0, 0, 0, 0, 0, 0, 0, 0, 0, 0, 0, 0, 0, 0, 0, 0, 0, 0, 0, 0, 0, 0, 0, 0, 0, 0, 0, 0, 0, 0, 1, 1, 1, 1, 1, 1, 1, 1, 1, 1, 1, 1, 1, 1, 1, 1, 1, 1, 1, 1, 1, 1, 1, 1, 1, 1, 1, 1, 1, 1, 1, 1, 0, 0, 0, 0, 0, 0])
me_cylinder_001.materials.append(mat_innocent)
me_cylinder_001.materials.append(mat_material_002)
me_cylinder_001.materials.append(mat_material)
me_cylinder_001.use_remesh_preserve_volume = False
me_cylinder_001.use_remesh_preserve_attributes = False
me_cylinder_001.use_mirror_vertex_groups = False
me_cylinder_001.update()

# ---- objects
ob_plane = bpy.data.objects.new('Plane', me_plane)
ob_cylinder = bpy.data.objects.new('Cylinder', me_cylinder_001)
ob_camera = bpy.data.objects.new('Camera', cam_camera)
ob_point = bpy.data.objects.new('Point', light_point_002)

# ---- transforms, parenting, visibility, modifiers, constraints
ob_plane.location = (3.178, 3.085, 0.1301)
ob_plane.scale = (19.43, 12.0, 6.611)
ob_plane.lineart.crease_threshold = 0.0
_m = ob_plane.modifiers.new('Z', 'SUBSURF')
_m.uv_smooth = 'PRESERVE_CORNERS'
_m.quality = 0
_m.levels = 2
_m.render_levels = 0
_m.show_only_control_edges = False
ob_cylinder.location = (4.758, 4.031, 1.703)
ob_cylinder.scale = (1.0, 1.0, 1.479)
ob_cylinder.lineart.crease_threshold = 0.0
_m = ob_cylinder.modifiers.new('Subsurf', 'SUBSURF')
_m.uv_smooth = 'PRESERVE_CORNERS'
_m.levels = 3
_m.render_levels = 3
_m.show_only_control_edges = False
ob_camera.location = (-0.1073, -10.9, 4.213)
ob_camera.rotation_euler = (1.347, 0.01341, -0.02971)
ob_camera.scale = (2.603, 2.603, 2.603)
ob_camera.lock_rotations_4d = False
ob_camera.empty_display_type = 'ARROWS'
ob_camera.color = (0.0, 0.0, 0.0, 0.0)
ob_camera.display_type = 'WIRE'
ob_camera.lineart.crease_threshold = 0.0
ob_point.location = (13.33, -0.9233, 5.409)
ob_point.rotation_euler = (5.382, 0.4086, -1.292)
ob_point.lineart.crease_threshold = 0.0

# ---- collection membership
col_collection_1.objects.link(ob_plane)
col_collection_1.objects.link(ob_cylinder)
col_collection_1.objects.link(ob_camera)
col_collection_12.objects.link(ob_point)

# ---- scene / render settings (as saved in the file)
scene.camera = ob_camera
scene.frame_start = 1; scene.frame_end = 250; scene.frame_set(90)
scene.render.engine = 'CYCLES'
scene.render.image_settings.file_format = 'JPEG'
scene.render.image_settings.quality = 94
scene.render.resolution_percentage = 50
scene.render.dither_intensity = 0.0
scene.cycles.use_denoising = False
scene.cycles.samples = 135
scene.cycles.sampling_pattern = 'TABULATED_SOBOL'
scene.cycles.use_adaptive_sampling = False
scene.cycles.use_light_tree = False
scene.cycles.blur_glossy = 0.0
scene.cycles.sample_clamp_direct = 4.62
scene.cycles.sample_clamp_indirect = 0.0
scene.view_settings.view_transform = 'Standard'
bpy.context.view_layer.update()

